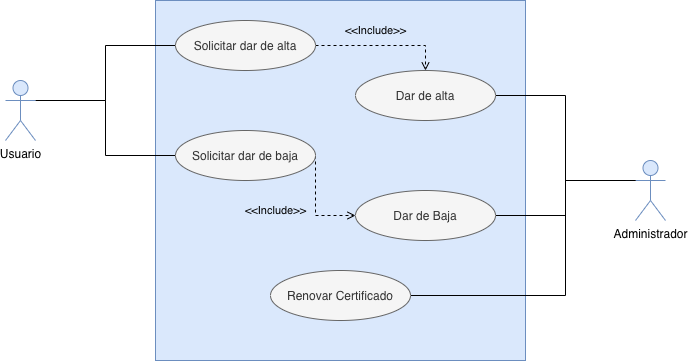

The diagram above was exported from draw.io. Its source (the exported page's mxGraphModel, read from the mxfile embedded in the PNG):
<mxGraphModel dx="988" dy="663" grid="1" gridSize="10" guides="1" tooltips="1" connect="1" arrows="1" fold="1" page="1" pageScale="1" pageWidth="827" pageHeight="1169" math="0" shadow="0">
  <root>
    <mxCell id="0" />
    <mxCell id="1" parent="0" />
    <mxCell id="nxEjMdUrXykUpV8L9yAo-2" value="" style="rounded=0;whiteSpace=wrap;html=1;fillColor=#dae8fc;strokeColor=#6c8ebf;" vertex="1" parent="1">
      <mxGeometry x="240" y="160" width="370" height="360" as="geometry" />
    </mxCell>
    <mxCell id="nxEjMdUrXykUpV8L9yAo-8" style="edgeStyle=orthogonalEdgeStyle;rounded=0;orthogonalLoop=1;jettySize=auto;html=1;exitX=1;exitY=0.3333333333333333;exitDx=0;exitDy=0;exitPerimeter=0;entryX=0;entryY=0.5;entryDx=0;entryDy=0;endArrow=none;endFill=0;" edge="1" parent="1" source="nxEjMdUrXykUpV8L9yAo-1" target="nxEjMdUrXykUpV8L9yAo-3">
      <mxGeometry relative="1" as="geometry">
        <Array as="points">
          <mxPoint x="190" y="260" />
          <mxPoint x="190" y="205" />
        </Array>
      </mxGeometry>
    </mxCell>
    <mxCell id="nxEjMdUrXykUpV8L9yAo-9" style="edgeStyle=orthogonalEdgeStyle;rounded=0;orthogonalLoop=1;jettySize=auto;html=1;exitX=1;exitY=0.3333333333333333;exitDx=0;exitDy=0;exitPerimeter=0;entryX=0;entryY=0.5;entryDx=0;entryDy=0;endArrow=none;endFill=0;" edge="1" parent="1" source="nxEjMdUrXykUpV8L9yAo-1" target="nxEjMdUrXykUpV8L9yAo-4">
      <mxGeometry relative="1" as="geometry" />
    </mxCell>
    <mxCell id="nxEjMdUrXykUpV8L9yAo-1" value="Usuario" style="shape=umlActor;verticalLabelPosition=bottom;verticalAlign=top;html=1;outlineConnect=0;fillColor=#dae8fc;strokeColor=#6c8ebf;" vertex="1" parent="1">
      <mxGeometry x="90" y="240" width="30" height="60" as="geometry" />
    </mxCell>
    <mxCell id="nxEjMdUrXykUpV8L9yAo-13" style="edgeStyle=orthogonalEdgeStyle;rounded=0;orthogonalLoop=1;jettySize=auto;html=1;exitX=1;exitY=0.5;exitDx=0;exitDy=0;entryX=0.5;entryY=0;entryDx=0;entryDy=0;dashed=1;endArrow=open;endFill=0;" edge="1" parent="1" source="nxEjMdUrXykUpV8L9yAo-3" target="nxEjMdUrXykUpV8L9yAo-10">
      <mxGeometry relative="1" as="geometry" />
    </mxCell>
    <mxCell id="nxEjMdUrXykUpV8L9yAo-14" value="&amp;lt;&amp;lt;Include&amp;gt;&amp;gt;" style="edgeLabel;html=1;align=center;verticalAlign=middle;resizable=0;points=[];labelBackgroundColor=#DAE8FC;" vertex="1" connectable="0" parent="nxEjMdUrXykUpV8L9yAo-13">
      <mxGeometry x="0.0366" y="1" relative="1" as="geometry">
        <mxPoint x="-10" y="-14" as="offset" />
      </mxGeometry>
    </mxCell>
    <mxCell id="nxEjMdUrXykUpV8L9yAo-3" value="Solicitar dar de alta" style="ellipse;whiteSpace=wrap;html=1;fillColor=#f5f5f5;strokeColor=#666666;fontColor=#333333;" vertex="1" parent="1">
      <mxGeometry x="260" y="180" width="140" height="50" as="geometry" />
    </mxCell>
    <mxCell id="nxEjMdUrXykUpV8L9yAo-18" style="edgeStyle=orthogonalEdgeStyle;rounded=0;orthogonalLoop=1;jettySize=auto;html=1;exitX=1;exitY=0.5;exitDx=0;exitDy=0;entryX=0;entryY=0.5;entryDx=0;entryDy=0;endArrow=open;endFill=0;dashed=1;" edge="1" parent="1" source="nxEjMdUrXykUpV8L9yAo-4" target="nxEjMdUrXykUpV8L9yAo-17">
      <mxGeometry relative="1" as="geometry">
        <Array as="points">
          <mxPoint x="400" y="375" />
        </Array>
      </mxGeometry>
    </mxCell>
    <mxCell id="nxEjMdUrXykUpV8L9yAo-19" value="&amp;lt;&amp;lt;Include&amp;gt;&amp;gt;" style="edgeLabel;html=1;align=center;verticalAlign=middle;resizable=0;points=[];labelBackgroundColor=#DAE8FC;" vertex="1" connectable="0" parent="nxEjMdUrXykUpV8L9yAo-18">
      <mxGeometry x="0.0621" y="1" relative="1" as="geometry">
        <mxPoint x="-41" y="1.6700000000000017" as="offset" />
      </mxGeometry>
    </mxCell>
    <mxCell id="nxEjMdUrXykUpV8L9yAo-4" value="Solicitar dar de baja" style="ellipse;whiteSpace=wrap;html=1;fillColor=#f5f5f5;strokeColor=#666666;fontColor=#333333;" vertex="1" parent="1">
      <mxGeometry x="260" y="290" width="140" height="50" as="geometry" />
    </mxCell>
    <mxCell id="nxEjMdUrXykUpV8L9yAo-22" style="edgeStyle=orthogonalEdgeStyle;rounded=0;orthogonalLoop=1;jettySize=auto;html=1;exitX=0;exitY=0.3333333333333333;exitDx=0;exitDy=0;exitPerimeter=0;entryX=1;entryY=0.5;entryDx=0;entryDy=0;endArrow=none;endFill=0;" edge="1" parent="1" source="nxEjMdUrXykUpV8L9yAo-5" target="nxEjMdUrXykUpV8L9yAo-17">
      <mxGeometry relative="1" as="geometry">
        <Array as="points">
          <mxPoint x="720" y="340" />
          <mxPoint x="650" y="340" />
          <mxPoint x="650" y="375" />
        </Array>
      </mxGeometry>
    </mxCell>
    <mxCell id="nxEjMdUrXykUpV8L9yAo-24" style="edgeStyle=orthogonalEdgeStyle;rounded=0;orthogonalLoop=1;jettySize=auto;html=1;exitX=0;exitY=0.3333333333333333;exitDx=0;exitDy=0;exitPerimeter=0;entryX=1;entryY=0.5;entryDx=0;entryDy=0;endArrow=none;endFill=0;" edge="1" parent="1" source="nxEjMdUrXykUpV8L9yAo-5" target="nxEjMdUrXykUpV8L9yAo-20">
      <mxGeometry relative="1" as="geometry">
        <Array as="points">
          <mxPoint x="650" y="340" />
          <mxPoint x="650" y="455" />
        </Array>
      </mxGeometry>
    </mxCell>
    <mxCell id="nxEjMdUrXykUpV8L9yAo-5" value="Administrador" style="shape=umlActor;verticalLabelPosition=bottom;verticalAlign=top;html=1;outlineConnect=0;fillColor=#dae8fc;strokeColor=#6c8ebf;" vertex="1" parent="1">
      <mxGeometry x="720" y="320" width="30" height="60" as="geometry" />
    </mxCell>
    <mxCell id="nxEjMdUrXykUpV8L9yAo-16" style="edgeStyle=orthogonalEdgeStyle;rounded=0;orthogonalLoop=1;jettySize=auto;html=1;exitX=1;exitY=0.5;exitDx=0;exitDy=0;endArrow=none;endFill=0;" edge="1" parent="1" source="nxEjMdUrXykUpV8L9yAo-10" target="nxEjMdUrXykUpV8L9yAo-5">
      <mxGeometry relative="1" as="geometry">
        <Array as="points">
          <mxPoint x="650" y="255" />
          <mxPoint x="650" y="340" />
        </Array>
      </mxGeometry>
    </mxCell>
    <mxCell id="nxEjMdUrXykUpV8L9yAo-10" value="Dar de alta" style="ellipse;whiteSpace=wrap;html=1;fillColor=#f5f5f5;strokeColor=#666666;fontColor=#333333;" vertex="1" parent="1">
      <mxGeometry x="440" y="230" width="140" height="50" as="geometry" />
    </mxCell>
    <mxCell id="nxEjMdUrXykUpV8L9yAo-17" value="Dar de Baja" style="ellipse;whiteSpace=wrap;html=1;fillColor=#f5f5f5;strokeColor=#666666;fontColor=#333333;" vertex="1" parent="1">
      <mxGeometry x="440" y="350" width="140" height="50" as="geometry" />
    </mxCell>
    <mxCell id="nxEjMdUrXykUpV8L9yAo-20" value="Renovar Certificado" style="ellipse;whiteSpace=wrap;html=1;fillColor=#f5f5f5;strokeColor=#666666;fontColor=#333333;" vertex="1" parent="1">
      <mxGeometry x="355" y="430" width="140" height="50" as="geometry" />
    </mxCell>
  </root>
</mxGraphModel>